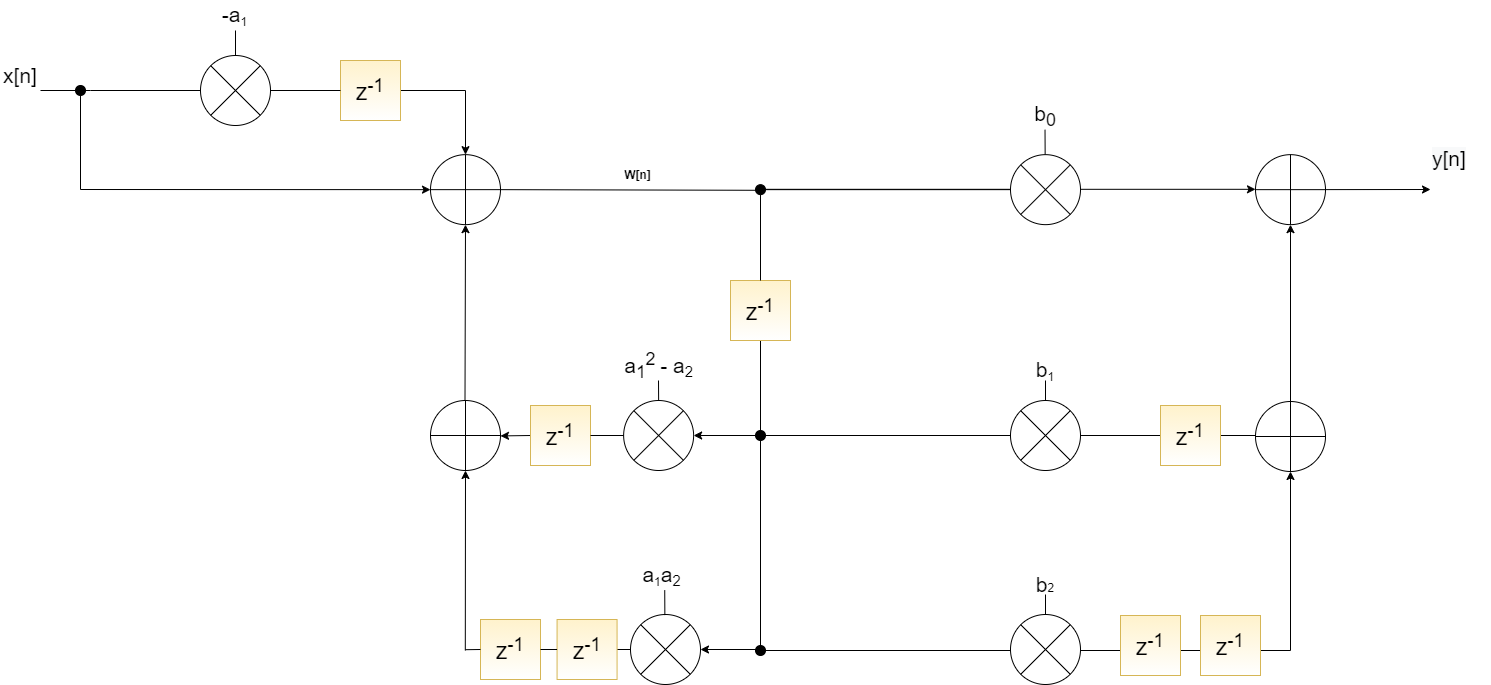

The diagram above was exported from draw.io. Its source (the exported page's mxGraphModel, read from the mxfile embedded in the PNG):
<mxGraphModel dx="1865" dy="1716" grid="1" gridSize="10" guides="1" tooltips="1" connect="1" arrows="1" fold="1" page="1" pageScale="1" pageWidth="827" pageHeight="1169" math="0" shadow="0">
  <root>
    <mxCell id="0" />
    <mxCell id="1" parent="0" />
    <mxCell id="HwG7NXqYMUf-4HDnRLCD-1" value="" style="verticalLabelPosition=bottom;verticalAlign=top;html=1;shape=mxgraph.flowchart.summing_function;" parent="1" vertex="1">
      <mxGeometry x="270" y="94.15" width="70" height="70" as="geometry" />
    </mxCell>
    <mxCell id="HwG7NXqYMUf-4HDnRLCD-2" value="&lt;font style=&quot;font-size: 21px&quot;&gt;x[n]&lt;/font&gt;" style="text;html=1;strokeColor=none;fillColor=none;align=center;verticalAlign=middle;whiteSpace=wrap;rounded=0;" parent="1" vertex="1">
      <mxGeometry x="-160" y="5" width="40" height="20" as="geometry" />
    </mxCell>
    <mxCell id="HwG7NXqYMUf-4HDnRLCD-3" value="&lt;b&gt;W[n]&lt;/b&gt;" style="text;html=1;align=center;verticalAlign=middle;resizable=0;points=[];autosize=1;strokeColor=none;fillColor=none;" parent="1" vertex="1">
      <mxGeometry x="456.57" y="104.15" width="40" height="20" as="geometry" />
    </mxCell>
    <mxCell id="HwG7NXqYMUf-4HDnRLCD-6" value="" style="shape=sumEllipse;perimeter=ellipsePerimeter;whiteSpace=wrap;html=1;backgroundOutline=1;" parent="1" vertex="1">
      <mxGeometry x="463.13" y="340" width="70" height="70" as="geometry" />
    </mxCell>
    <mxCell id="HwG7NXqYMUf-4HDnRLCD-7" value="" style="shape=sumEllipse;perimeter=ellipsePerimeter;whiteSpace=wrap;html=1;backgroundOutline=1;" parent="1" vertex="1">
      <mxGeometry x="470" y="554" width="70" height="70" as="geometry" />
    </mxCell>
    <mxCell id="HwG7NXqYMUf-4HDnRLCD-8" value="" style="endArrow=none;html=1;" parent="1" edge="1">
      <mxGeometry width="50" height="50" relative="1" as="geometry">
        <mxPoint x="600" y="590" as="sourcePoint" />
        <mxPoint x="600" y="280" as="targetPoint" />
      </mxGeometry>
    </mxCell>
    <mxCell id="HwG7NXqYMUf-4HDnRLCD-9" value="&lt;font style=&quot;font-size: 21px&quot;&gt;a&lt;sub&gt;1&lt;/sub&gt;&lt;sup&gt;2 &lt;/sup&gt;-&amp;nbsp;&lt;/font&gt;&lt;span style=&quot;font-size: 21px&quot;&gt;a&lt;/span&gt;&lt;span style=&quot;font-size: 17.5px&quot;&gt;&lt;sub&gt;2&lt;/sub&gt;&lt;/span&gt;" style="text;html=1;strokeColor=none;fillColor=none;align=center;verticalAlign=middle;whiteSpace=wrap;rounded=0;" parent="1" vertex="1">
      <mxGeometry x="456.57" y="290" width="83.13" height="30" as="geometry" />
    </mxCell>
    <mxCell id="HwG7NXqYMUf-4HDnRLCD-10" value="&lt;font style=&quot;font-size: 21px&quot;&gt;a&lt;/font&gt;&lt;font&gt;&lt;span style=&quot;font-size: 14.5833px&quot;&gt;&lt;sub&gt;1&lt;/sub&gt;&lt;/span&gt;&lt;span style=&quot;font-size: 21px&quot;&gt;a&lt;/span&gt;&lt;/font&gt;&lt;font style=&quot;font-size: 17.5px&quot;&gt;&lt;sub&gt;2&lt;/sub&gt;&lt;/font&gt;" style="text;html=1;strokeColor=none;fillColor=none;align=center;verticalAlign=middle;whiteSpace=wrap;rounded=0;" parent="1" vertex="1">
      <mxGeometry x="480" y="500" width="43.13" height="30" as="geometry" />
    </mxCell>
    <mxCell id="HwG7NXqYMUf-4HDnRLCD-11" value="" style="verticalLabelPosition=bottom;verticalAlign=top;html=1;shape=mxgraph.flowchart.summing_function;" parent="1" vertex="1">
      <mxGeometry x="270" y="340" width="70" height="70" as="geometry" />
    </mxCell>
    <mxCell id="HwG7NXqYMUf-4HDnRLCD-12" value="" style="endArrow=classic;html=1;startArrow=none;exitX=0;exitY=0.5;exitDx=0;exitDy=0;" parent="1" source="HwG7NXqYMUf-4HDnRLCD-56" edge="1">
      <mxGeometry width="50" height="50" relative="1" as="geometry">
        <mxPoint x="460" y="375" as="sourcePoint" />
        <mxPoint x="340" y="375.4300000000003" as="targetPoint" />
      </mxGeometry>
    </mxCell>
    <mxCell id="HwG7NXqYMUf-4HDnRLCD-13" value="" style="endArrow=none;html=1;entryX=0;entryY=0.5;entryDx=0;entryDy=0;startArrow=none;" parent="1" source="HwG7NXqYMUf-4HDnRLCD-54" target="HwG7NXqYMUf-4HDnRLCD-7" edge="1">
      <mxGeometry width="50" height="50" relative="1" as="geometry">
        <mxPoint x="305" y="589.1999999999998" as="sourcePoint" />
        <mxPoint x="465" y="588.8" as="targetPoint" />
      </mxGeometry>
    </mxCell>
    <mxCell id="HwG7NXqYMUf-4HDnRLCD-14" value="" style="endArrow=classic;html=1;rounded=0;entryX=0.5;entryY=1;entryDx=0;entryDy=0;entryPerimeter=0;" parent="1" target="HwG7NXqYMUf-4HDnRLCD-11" edge="1">
      <mxGeometry width="50" height="50" relative="1" as="geometry">
        <mxPoint x="304.8000000000002" y="590" as="sourcePoint" />
        <mxPoint x="305" y="413" as="targetPoint" />
      </mxGeometry>
    </mxCell>
    <mxCell id="HwG7NXqYMUf-4HDnRLCD-15" value="" style="endArrow=classic;html=1;rounded=0;entryX=0.5;entryY=1;entryDx=0;entryDy=0;entryPerimeter=0;" parent="1" target="HwG7NXqYMUf-4HDnRLCD-1" edge="1">
      <mxGeometry width="50" height="50" relative="1" as="geometry">
        <mxPoint x="304.5" y="340" as="sourcePoint" />
        <mxPoint x="304.50000000000006" y="250" as="targetPoint" />
      </mxGeometry>
    </mxCell>
    <mxCell id="HwG7NXqYMUf-4HDnRLCD-16" value="" style="ellipse;whiteSpace=wrap;html=1;aspect=fixed;fillColor=#000000;" parent="1" vertex="1">
      <mxGeometry x="595" y="124.15" width="10" height="10" as="geometry" />
    </mxCell>
    <mxCell id="HwG7NXqYMUf-4HDnRLCD-17" value="" style="endArrow=none;html=1;entryX=0;entryY=0.563;entryDx=0;entryDy=0;entryPerimeter=0;exitX=1;exitY=0.5;exitDx=0;exitDy=0;exitPerimeter=0;" parent="1" source="HwG7NXqYMUf-4HDnRLCD-1" target="HwG7NXqYMUf-4HDnRLCD-16" edge="1">
      <mxGeometry width="50" height="50" relative="1" as="geometry">
        <mxPoint x="380" y="129.66000000000008" as="sourcePoint" />
        <mxPoint x="685" y="129.41000000000008" as="targetPoint" />
      </mxGeometry>
    </mxCell>
    <mxCell id="HwG7NXqYMUf-4HDnRLCD-18" value="" style="ellipse;whiteSpace=wrap;html=1;aspect=fixed;fillColor=#000000;" parent="1" vertex="1">
      <mxGeometry x="595" y="370" width="10" height="10" as="geometry" />
    </mxCell>
    <mxCell id="HwG7NXqYMUf-4HDnRLCD-19" value="" style="endArrow=none;html=1;rounded=0;exitX=0.5;exitY=0;exitDx=0;exitDy=0;" parent="1" source="HwG7NXqYMUf-4HDnRLCD-6" edge="1">
      <mxGeometry width="50" height="50" relative="1" as="geometry">
        <mxPoint x="520" y="390" as="sourcePoint" />
        <mxPoint x="498" y="320" as="targetPoint" />
      </mxGeometry>
    </mxCell>
    <mxCell id="HwG7NXqYMUf-4HDnRLCD-20" value="" style="endArrow=none;html=1;rounded=0;exitX=0.5;exitY=0;exitDx=0;exitDy=0;" parent="1" edge="1">
      <mxGeometry width="50" height="50" relative="1" as="geometry">
        <mxPoint x="504.3600000000001" y="554.5999999999999" as="sourcePoint" />
        <mxPoint x="504.23" y="529.5999999999999" as="targetPoint" />
      </mxGeometry>
    </mxCell>
    <mxCell id="HwG7NXqYMUf-4HDnRLCD-21" value="" style="endArrow=classic;html=1;rounded=0;startArrow=none;" parent="1" source="HwG7NXqYMUf-4HDnRLCD-40" edge="1">
      <mxGeometry width="50" height="50" relative="1" as="geometry">
        <mxPoint x="680" y="120" as="sourcePoint" />
        <mxPoint x="1270" y="129" as="targetPoint" />
      </mxGeometry>
    </mxCell>
    <mxCell id="HwG7NXqYMUf-4HDnRLCD-22" value="" style="endArrow=classic;html=1;rounded=0;entryX=1;entryY=0.5;entryDx=0;entryDy=0;" parent="1" target="HwG7NXqYMUf-4HDnRLCD-7" edge="1">
      <mxGeometry width="50" height="50" relative="1" as="geometry">
        <mxPoint x="600" y="589" as="sourcePoint" />
        <mxPoint x="640" y="620" as="targetPoint" />
      </mxGeometry>
    </mxCell>
    <mxCell id="HwG7NXqYMUf-4HDnRLCD-23" value="" style="endArrow=classic;html=1;rounded=0;entryX=1;entryY=0.5;entryDx=0;entryDy=0;exitX=0;exitY=0.5;exitDx=0;exitDy=0;" parent="1" source="HwG7NXqYMUf-4HDnRLCD-18" target="HwG7NXqYMUf-4HDnRLCD-6" edge="1">
      <mxGeometry width="50" height="50" relative="1" as="geometry">
        <mxPoint x="550" y="430" as="sourcePoint" />
        <mxPoint x="600" y="380" as="targetPoint" />
      </mxGeometry>
    </mxCell>
    <mxCell id="HwG7NXqYMUf-4HDnRLCD-24" value="" style="endArrow=none;html=1;rounded=0;exitX=0.5;exitY=0;exitDx=0;exitDy=0;" parent="1" source="HwG7NXqYMUf-4HDnRLCD-27" edge="1">
      <mxGeometry width="50" height="50" relative="1" as="geometry">
        <mxPoint x="-83.13" y="50" as="sourcePoint" />
        <mxPoint x="75" y="-30" as="targetPoint" />
      </mxGeometry>
    </mxCell>
    <mxCell id="HwG7NXqYMUf-4HDnRLCD-25" value="" style="endArrow=classic;html=1;rounded=0;entryX=0.5;entryY=0;entryDx=0;entryDy=0;entryPerimeter=0;startArrow=none;" parent="1" source="HwG7NXqYMUf-4HDnRLCD-28" target="HwG7NXqYMUf-4HDnRLCD-1" edge="1">
      <mxGeometry width="50" height="50" relative="1" as="geometry">
        <mxPoint x="-120" y="30" as="sourcePoint" />
        <mxPoint x="200" y="20" as="targetPoint" />
        <Array as="points">
          <mxPoint x="305" y="30" />
        </Array>
      </mxGeometry>
    </mxCell>
    <mxCell id="HwG7NXqYMUf-4HDnRLCD-26" value="&lt;font style=&quot;font-size: 21px&quot;&gt;-a&lt;/font&gt;&lt;font&gt;&lt;span style=&quot;font-size: 14.5833px&quot;&gt;&lt;sub&gt;1&lt;/sub&gt;&lt;/span&gt;&lt;/font&gt;" style="text;html=1;strokeColor=none;fillColor=none;align=center;verticalAlign=middle;whiteSpace=wrap;rounded=0;" parent="1" vertex="1">
      <mxGeometry x="53.43000000000001" y="-60" width="43.13" height="30" as="geometry" />
    </mxCell>
    <mxCell id="HwG7NXqYMUf-4HDnRLCD-29" value="" style="endArrow=classic;html=1;rounded=0;entryX=0;entryY=0.5;entryDx=0;entryDy=0;entryPerimeter=0;" parent="1" target="HwG7NXqYMUf-4HDnRLCD-1" edge="1">
      <mxGeometry width="50" height="50" relative="1" as="geometry">
        <mxPoint x="-80" y="30" as="sourcePoint" />
        <mxPoint x="80" y="140" as="targetPoint" />
        <Array as="points">
          <mxPoint x="-80" y="129" />
        </Array>
      </mxGeometry>
    </mxCell>
    <mxCell id="HwG7NXqYMUf-4HDnRLCD-30" value="" style="ellipse;whiteSpace=wrap;html=1;aspect=fixed;fillColor=#000000;" parent="1" vertex="1">
      <mxGeometry x="-85" y="25" width="10" height="10" as="geometry" />
    </mxCell>
    <mxCell id="HwG7NXqYMUf-4HDnRLCD-32" value="&lt;font&gt;&lt;span style=&quot;font-size: 21px&quot;&gt;b&lt;/span&gt;&lt;span style=&quot;font-size: 14.5833px&quot;&gt;&lt;sub&gt;1&lt;/sub&gt;&lt;/span&gt;&lt;/font&gt;" style="text;html=1;strokeColor=none;fillColor=none;align=center;verticalAlign=middle;whiteSpace=wrap;rounded=0;" parent="1" vertex="1">
      <mxGeometry x="865" y="295" width="40" height="30" as="geometry" />
    </mxCell>
    <mxCell id="HwG7NXqYMUf-4HDnRLCD-33" value="&lt;font&gt;&lt;sub&gt;&lt;span style=&quot;font-size: 21px&quot;&gt;b&lt;sub&gt;0&lt;/sub&gt;&lt;/span&gt;&lt;/sub&gt;&lt;/font&gt;" style="text;html=1;strokeColor=none;fillColor=none;align=center;verticalAlign=middle;whiteSpace=wrap;rounded=0;" parent="1" vertex="1">
      <mxGeometry x="865" y="40" width="40" height="30" as="geometry" />
    </mxCell>
    <mxCell id="HwG7NXqYMUf-4HDnRLCD-34" value="" style="endArrow=classic;html=1;rounded=0;entryX=0.5;entryY=1;entryDx=0;entryDy=0;entryPerimeter=0;exitX=1;exitY=0.5;exitDx=0;exitDy=0;" parent="1" source="HwG7NXqYMUf-4HDnRLCD-18" target="HwG7NXqYMUf-4HDnRLCD-40" edge="1">
      <mxGeometry width="50" height="50" relative="1" as="geometry">
        <mxPoint x="1130.16" y="468.9" as="sourcePoint" />
        <mxPoint x="1129.6599999999999" y="290" as="targetPoint" />
        <Array as="points">
          <mxPoint x="1130" y="375" />
        </Array>
      </mxGeometry>
    </mxCell>
    <mxCell id="HwG7NXqYMUf-4HDnRLCD-35" value="&lt;span style=&quot;color: rgb(0 , 0 , 0) ; font-family: &amp;#34;helvetica&amp;#34; ; font-size: 21px ; font-style: normal ; font-weight: 400 ; letter-spacing: normal ; text-align: center ; text-indent: 0px ; text-transform: none ; word-spacing: 0px ; background-color: rgb(248 , 249 , 250) ; display: inline ; float: none&quot;&gt;y[n]&lt;/span&gt;" style="text;whiteSpace=wrap;html=1;" parent="1" vertex="1">
      <mxGeometry x="1270" y="78.75" width="60" height="30" as="geometry" />
    </mxCell>
    <mxCell id="HwG7NXqYMUf-4HDnRLCD-36" value="" style="endArrow=none;html=1;rounded=0;exitX=0.5;exitY=0;exitDx=0;exitDy=0;" parent="1" source="HwG7NXqYMUf-4HDnRLCD-46" edge="1">
      <mxGeometry width="50" height="50" relative="1" as="geometry">
        <mxPoint x="885.62" y="334.99999999999994" as="sourcePoint" />
        <mxPoint x="885" y="320" as="targetPoint" />
      </mxGeometry>
    </mxCell>
    <mxCell id="HwG7NXqYMUf-4HDnRLCD-38" value="" style="endArrow=none;html=1;rounded=0;exitX=0.5;exitY=0;exitDx=0;exitDy=0;" parent="1" edge="1">
      <mxGeometry width="50" height="50" relative="1" as="geometry">
        <mxPoint x="884.6500000000001" y="94.15000000000009" as="sourcePoint" />
        <mxPoint x="884.52" y="69.15000000000009" as="targetPoint" />
      </mxGeometry>
    </mxCell>
    <mxCell id="HwG7NXqYMUf-4HDnRLCD-39" value="" style="endArrow=none;html=1;rounded=0;" parent="1" source="HwG7NXqYMUf-4HDnRLCD-16" target="HwG7NXqYMUf-4HDnRLCD-51" edge="1">
      <mxGeometry width="50" height="50" relative="1" as="geometry">
        <mxPoint x="605" y="129.1500000000001" as="sourcePoint" />
        <mxPoint x="1270" y="129" as="targetPoint" />
      </mxGeometry>
    </mxCell>
    <mxCell id="HwG7NXqYMUf-4HDnRLCD-40" value="" style="verticalLabelPosition=bottom;verticalAlign=top;html=1;shape=mxgraph.flowchart.summing_function;" parent="1" vertex="1">
      <mxGeometry x="1095" y="94.15" width="70" height="70" as="geometry" />
    </mxCell>
    <mxCell id="HwG7NXqYMUf-4HDnRLCD-42" value="" style="endArrow=none;html=1;exitX=0.5;exitY=1;exitDx=0;exitDy=0;startArrow=none;" parent="1" source="HwG7NXqYMUf-4HDnRLCD-43" edge="1">
      <mxGeometry width="50" height="50" relative="1" as="geometry">
        <mxPoint x="600" y="134.1500000000001" as="sourcePoint" />
        <mxPoint x="600" y="280" as="targetPoint" />
      </mxGeometry>
    </mxCell>
    <mxCell id="HwG7NXqYMUf-4HDnRLCD-46" value="" style="shape=sumEllipse;perimeter=ellipsePerimeter;whiteSpace=wrap;html=1;backgroundOutline=1;" parent="1" vertex="1">
      <mxGeometry x="850" y="340.00000000000006" width="70" height="70" as="geometry" />
    </mxCell>
    <mxCell id="HwG7NXqYMUf-4HDnRLCD-50" value="" style="endArrow=classic;html=1;rounded=0;entryX=0;entryY=0.5;entryDx=0;entryDy=0;entryPerimeter=0;" parent="1" edge="1">
      <mxGeometry width="50" height="50" relative="1" as="geometry">
        <mxPoint x="599" y="128.80999999999995" as="sourcePoint" />
        <mxPoint x="1095" y="128.80999999999995" as="targetPoint" />
      </mxGeometry>
    </mxCell>
    <mxCell id="HwG7NXqYMUf-4HDnRLCD-51" value="" style="shape=sumEllipse;perimeter=ellipsePerimeter;whiteSpace=wrap;html=1;backgroundOutline=1;" parent="1" vertex="1">
      <mxGeometry x="850" y="94.15" width="70" height="70" as="geometry" />
    </mxCell>
    <mxCell id="HwG7NXqYMUf-4HDnRLCD-28" value="&lt;font style=&quot;font-size: 23px&quot;&gt;z&lt;sup&gt;-1&lt;/sup&gt;&lt;/font&gt;" style="whiteSpace=wrap;html=1;aspect=fixed;fillColor=#fff2cc;strokeColor=#d6b656;gradientColor=#ffffff;" parent="1" vertex="1">
      <mxGeometry x="180" width="60" height="60" as="geometry" />
    </mxCell>
    <mxCell id="HwG7NXqYMUf-4HDnRLCD-52" value="" style="endArrow=none;html=1;rounded=0;entryX=0;entryY=0.5;entryDx=0;entryDy=0;" parent="1" target="HwG7NXqYMUf-4HDnRLCD-28" edge="1">
      <mxGeometry width="50" height="50" relative="1" as="geometry">
        <mxPoint x="-120" y="30" as="sourcePoint" />
        <mxPoint x="305" y="94.15000000000009" as="targetPoint" />
        <Array as="points">
          <mxPoint x="-70" y="30" />
        </Array>
      </mxGeometry>
    </mxCell>
    <mxCell id="HwG7NXqYMUf-4HDnRLCD-27" value="" style="shape=sumEllipse;perimeter=ellipsePerimeter;whiteSpace=wrap;html=1;backgroundOutline=1;" parent="1" vertex="1">
      <mxGeometry x="40" y="-5" width="70" height="70" as="geometry" />
    </mxCell>
    <mxCell id="HwG7NXqYMUf-4HDnRLCD-5" value="&lt;font style=&quot;font-size: 23px&quot;&gt;z&lt;sup&gt;-1&lt;/sup&gt;&lt;/font&gt;" style="whiteSpace=wrap;html=1;aspect=fixed;fillColor=#fff2cc;strokeColor=#d6b656;gradientColor=#ffffff;" parent="1" vertex="1">
      <mxGeometry x="320" y="559" width="60" height="60" as="geometry" />
    </mxCell>
    <mxCell id="HwG7NXqYMUf-4HDnRLCD-53" value="" style="endArrow=none;html=1;entryX=0;entryY=0.5;entryDx=0;entryDy=0;" parent="1" target="HwG7NXqYMUf-4HDnRLCD-5" edge="1">
      <mxGeometry width="50" height="50" relative="1" as="geometry">
        <mxPoint x="305" y="589.1999999999998" as="sourcePoint" />
        <mxPoint x="469.999999999975" y="589" as="targetPoint" />
      </mxGeometry>
    </mxCell>
    <mxCell id="HwG7NXqYMUf-4HDnRLCD-54" value="&lt;font style=&quot;font-size: 23px&quot;&gt;z&lt;sup&gt;-1&lt;/sup&gt;&lt;/font&gt;" style="whiteSpace=wrap;html=1;aspect=fixed;fillColor=#fff2cc;strokeColor=#d6b656;gradientColor=#ffffff;" parent="1" vertex="1">
      <mxGeometry x="396.57" y="559" width="60" height="60" as="geometry" />
    </mxCell>
    <mxCell id="HwG7NXqYMUf-4HDnRLCD-55" value="" style="endArrow=none;html=1;entryX=0;entryY=0.5;entryDx=0;entryDy=0;startArrow=none;" parent="1" source="HwG7NXqYMUf-4HDnRLCD-5" target="HwG7NXqYMUf-4HDnRLCD-54" edge="1">
      <mxGeometry width="50" height="50" relative="1" as="geometry">
        <mxPoint x="380" y="589" as="sourcePoint" />
        <mxPoint x="469.999999999975" y="589" as="targetPoint" />
      </mxGeometry>
    </mxCell>
    <mxCell id="HwG7NXqYMUf-4HDnRLCD-56" value="&lt;font style=&quot;font-size: 23px&quot;&gt;z&lt;sup&gt;-1&lt;/sup&gt;&lt;/font&gt;" style="whiteSpace=wrap;html=1;aspect=fixed;fillColor=#fff2cc;strokeColor=#d6b656;gradientColor=#ffffff;" parent="1" vertex="1">
      <mxGeometry x="370" y="345" width="60" height="60" as="geometry" />
    </mxCell>
    <mxCell id="HwG7NXqYMUf-4HDnRLCD-57" value="" style="endArrow=none;html=1;startArrow=none;exitX=0;exitY=0.5;exitDx=0;exitDy=0;" parent="1" source="HwG7NXqYMUf-4HDnRLCD-6" target="HwG7NXqYMUf-4HDnRLCD-56" edge="1">
      <mxGeometry width="50" height="50" relative="1" as="geometry">
        <mxPoint x="463.13000000000056" y="375" as="sourcePoint" />
        <mxPoint x="340" y="375.4300000000003" as="targetPoint" />
      </mxGeometry>
    </mxCell>
    <mxCell id="HwG7NXqYMUf-4HDnRLCD-43" value="&lt;font style=&quot;font-size: 23px&quot;&gt;z&lt;sup&gt;-1&lt;/sup&gt;&lt;/font&gt;" style="whiteSpace=wrap;html=1;aspect=fixed;fillColor=#fff2cc;strokeColor=#d6b656;gradientColor=#ffffff;" parent="1" vertex="1">
      <mxGeometry x="570" y="220" width="60" height="60" as="geometry" />
    </mxCell>
    <mxCell id="HwG7NXqYMUf-4HDnRLCD-58" value="" style="endArrow=none;html=1;exitX=0.5;exitY=1;exitDx=0;exitDy=0;" parent="1" source="HwG7NXqYMUf-4HDnRLCD-16" target="HwG7NXqYMUf-4HDnRLCD-43" edge="1">
      <mxGeometry width="50" height="50" relative="1" as="geometry">
        <mxPoint x="600" y="134.1500000000001" as="sourcePoint" />
        <mxPoint x="600" y="280" as="targetPoint" />
      </mxGeometry>
    </mxCell>
    <mxCell id="HwG7NXqYMUf-4HDnRLCD-59" value="&lt;font style=&quot;font-size: 23px&quot;&gt;z&lt;sup&gt;-1&lt;/sup&gt;&lt;/font&gt;" style="whiteSpace=wrap;html=1;aspect=fixed;fillColor=#fff2cc;strokeColor=#d6b656;gradientColor=#ffffff;" parent="1" vertex="1">
      <mxGeometry x="1000" y="345" width="60" height="60" as="geometry" />
    </mxCell>
    <mxCell id="najeIPVz3ChHip9-KKds-1" value="&lt;font&gt;&lt;span style=&quot;font-size: 21px&quot;&gt;b&lt;/span&gt;&lt;span style=&quot;font-size: 12.1528px&quot;&gt;2&lt;/span&gt;&lt;/font&gt;" style="text;html=1;strokeColor=none;fillColor=none;align=center;verticalAlign=middle;whiteSpace=wrap;rounded=0;" parent="1" vertex="1">
      <mxGeometry x="865" y="509" width="40" height="30" as="geometry" />
    </mxCell>
    <mxCell id="najeIPVz3ChHip9-KKds-2" value="" style="endArrow=none;html=1;rounded=0;exitX=0.5;exitY=0;exitDx=0;exitDy=0;" parent="1" source="najeIPVz3ChHip9-KKds-3" edge="1">
      <mxGeometry width="50" height="50" relative="1" as="geometry">
        <mxPoint x="885.62" y="549" as="sourcePoint" />
        <mxPoint x="885" y="534" as="targetPoint" />
      </mxGeometry>
    </mxCell>
    <mxCell id="najeIPVz3ChHip9-KKds-6" value="" style="endArrow=classic;html=1;rounded=0;entryX=0.5;entryY=1;entryDx=0;entryDy=0;entryPerimeter=0;" parent="1" target="najeIPVz3ChHip9-KKds-7" edge="1">
      <mxGeometry width="50" height="50" relative="1" as="geometry">
        <mxPoint x="600" y="590" as="sourcePoint" />
        <mxPoint x="800" y="730" as="targetPoint" />
        <Array as="points">
          <mxPoint x="1130" y="590" />
        </Array>
      </mxGeometry>
    </mxCell>
    <mxCell id="najeIPVz3ChHip9-KKds-7" value="" style="verticalLabelPosition=bottom;verticalAlign=top;html=1;shape=mxgraph.flowchart.summing_function;" parent="1" vertex="1">
      <mxGeometry x="1095" y="341" width="70" height="70" as="geometry" />
    </mxCell>
    <mxCell id="najeIPVz3ChHip9-KKds-3" value="" style="shape=sumEllipse;perimeter=ellipsePerimeter;whiteSpace=wrap;html=1;backgroundOutline=1;" parent="1" vertex="1">
      <mxGeometry x="850" y="554" width="70" height="70" as="geometry" />
    </mxCell>
    <mxCell id="najeIPVz3ChHip9-KKds-4" value="&lt;font style=&quot;font-size: 23px&quot;&gt;z&lt;sup&gt;-1&lt;/sup&gt;&lt;/font&gt;" style="whiteSpace=wrap;html=1;aspect=fixed;fillColor=#fff2cc;strokeColor=#d6b656;gradientColor=#ffffff;" parent="1" vertex="1">
      <mxGeometry x="960" y="555" width="60" height="60" as="geometry" />
    </mxCell>
    <mxCell id="najeIPVz3ChHip9-KKds-5" value="&lt;font style=&quot;font-size: 23px&quot;&gt;z&lt;sup&gt;-1&lt;/sup&gt;&lt;/font&gt;" style="whiteSpace=wrap;html=1;aspect=fixed;fillColor=#fff2cc;strokeColor=#d6b656;gradientColor=#ffffff;" parent="1" vertex="1">
      <mxGeometry x="1040" y="555" width="60" height="60" as="geometry" />
    </mxCell>
    <mxCell id="najeIPVz3ChHip9-KKds-8" value="" style="ellipse;whiteSpace=wrap;html=1;aspect=fixed;fillColor=#000000;" parent="1" vertex="1">
      <mxGeometry x="595" y="585" width="10" height="10" as="geometry" />
    </mxCell>
  </root>
</mxGraphModel>